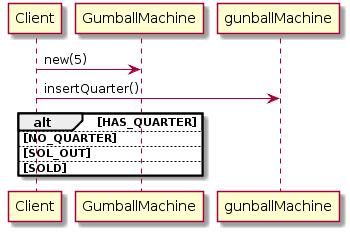

The diagram above was rendered by PlantUML. Its source (embedded in the PNG):
@startuml
Client -> GumballMachine:new(5)
Client -> gunballMachine:insertQuarter()
alt HAS_QUARTER
else NO_QUARTER
else SOL_OUT
else SOLD
end
@enduml